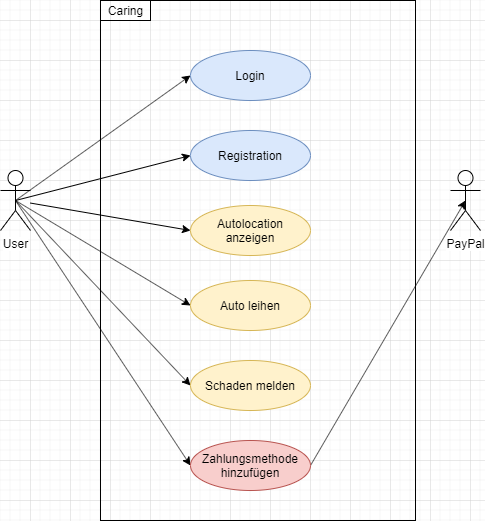

The diagram above was exported from draw.io. Its source (the exported page's mxGraphModel, read from the mxfile embedded in the PNG):
<mxGraphModel dx="657" dy="1219" grid="1" gridSize="10" guides="1" tooltips="1" connect="1" arrows="1" fold="1" page="1" pageScale="1" pageWidth="1920" pageHeight="1200" math="0" shadow="0">
  <root>
    <mxCell id="0" />
    <mxCell id="1" parent="0" />
    <mxCell id="2" value="" style="rounded=0;orthogonalLoop=1;jettySize=auto;html=1;entryX=0;entryY=0.5;entryDx=0;entryDy=0;" edge="1" source="8" target="10" parent="1">
      <mxGeometry relative="1" as="geometry">
        <mxPoint x="65" y="370" as="targetPoint" />
      </mxGeometry>
    </mxCell>
    <mxCell id="3" style="edgeStyle=none;rounded=0;orthogonalLoop=1;jettySize=auto;html=1;exitX=0.5;exitY=0.5;exitDx=0;exitDy=0;exitPerimeter=0;entryX=0;entryY=0.5;entryDx=0;entryDy=0;" edge="1" source="8" target="11" parent="1">
      <mxGeometry relative="1" as="geometry" />
    </mxCell>
    <mxCell id="4" style="edgeStyle=none;rounded=0;orthogonalLoop=1;jettySize=auto;html=1;exitX=0.5;exitY=0.5;exitDx=0;exitDy=0;exitPerimeter=0;entryX=0;entryY=0.5;entryDx=0;entryDy=0;" edge="1" source="8" target="12" parent="1">
      <mxGeometry relative="1" as="geometry" />
    </mxCell>
    <mxCell id="5" style="edgeStyle=none;rounded=0;orthogonalLoop=1;jettySize=auto;html=1;exitX=0.5;exitY=0.5;exitDx=0;exitDy=0;exitPerimeter=0;entryX=0;entryY=0.5;entryDx=0;entryDy=0;" edge="1" source="8" target="13" parent="1">
      <mxGeometry relative="1" as="geometry" />
    </mxCell>
    <mxCell id="6" style="edgeStyle=none;rounded=0;orthogonalLoop=1;jettySize=auto;html=1;exitX=0.5;exitY=0.5;exitDx=0;exitDy=0;exitPerimeter=0;entryX=0;entryY=0.5;entryDx=0;entryDy=0;" edge="1" source="8" target="14" parent="1">
      <mxGeometry relative="1" as="geometry" />
    </mxCell>
    <mxCell id="7" style="edgeStyle=none;rounded=0;orthogonalLoop=1;jettySize=auto;html=1;exitX=0.5;exitY=0.5;exitDx=0;exitDy=0;exitPerimeter=0;entryX=0;entryY=0.5;entryDx=0;entryDy=0;" edge="1" source="8" target="18" parent="1">
      <mxGeometry relative="1" as="geometry" />
    </mxCell>
    <mxCell id="8" value="User" style="shape=umlActor;verticalLabelPosition=bottom;labelBackgroundColor=#ffffff;verticalAlign=top;html=1;outlineConnect=0;" vertex="1" parent="1">
      <mxGeometry x="50" y="230" width="30" height="60" as="geometry" />
    </mxCell>
    <mxCell id="9" value="" style="rounded=0;whiteSpace=wrap;html=1;fillColor=none;" vertex="1" parent="1">
      <mxGeometry x="150" y="60" width="315" height="520" as="geometry" />
    </mxCell>
    <mxCell id="10" value="Autolocation anzeigen" style="ellipse;whiteSpace=wrap;html=1;fillColor=#fff2cc;strokeColor=#d6b656;" vertex="1" parent="1">
      <mxGeometry x="240" y="265" width="120" height="50" as="geometry" />
    </mxCell>
    <mxCell id="11" value="Login" style="ellipse;whiteSpace=wrap;html=1;fillColor=#dae8fc;strokeColor=#6c8ebf;" vertex="1" parent="1">
      <mxGeometry x="240" y="110" width="120" height="50" as="geometry" />
    </mxCell>
    <mxCell id="12" value="Registration" style="ellipse;whiteSpace=wrap;html=1;fillColor=#dae8fc;strokeColor=#6c8ebf;" vertex="1" parent="1">
      <mxGeometry x="240" y="190" width="120" height="50" as="geometry" />
    </mxCell>
    <mxCell id="13" value="Auto leihen" style="ellipse;whiteSpace=wrap;html=1;fillColor=#fff2cc;strokeColor=#d6b656;" vertex="1" parent="1">
      <mxGeometry x="240" y="340" width="120" height="50" as="geometry" />
    </mxCell>
    <mxCell id="14" value="Schaden melden" style="ellipse;whiteSpace=wrap;html=1;fillColor=#fff2cc;strokeColor=#d6b656;" vertex="1" parent="1">
      <mxGeometry x="240" y="420" width="120" height="50" as="geometry" />
    </mxCell>
    <mxCell id="15" value="Caring" style="text;html=1;align=center;verticalAlign=middle;resizable=0;points=[];autosize=1;" vertex="1" parent="1">
      <mxGeometry x="150" y="60" width="50" height="20" as="geometry" />
    </mxCell>
    <mxCell id="16" value="" style="rounded=0;whiteSpace=wrap;html=1;fillColor=none;" vertex="1" parent="1">
      <mxGeometry x="150" y="60" width="50" height="20" as="geometry" />
    </mxCell>
    <mxCell id="17" style="edgeStyle=none;rounded=0;orthogonalLoop=1;jettySize=auto;html=1;exitX=1;exitY=0.5;exitDx=0;exitDy=0;entryX=0.5;entryY=0.5;entryDx=0;entryDy=0;entryPerimeter=0;" edge="1" source="18" target="19" parent="1">
      <mxGeometry relative="1" as="geometry" />
    </mxCell>
    <mxCell id="18" value="Zahlungsmethode hinzufügen" style="ellipse;whiteSpace=wrap;html=1;fillColor=#f8cecc;strokeColor=#b85450;" vertex="1" parent="1">
      <mxGeometry x="240" y="500" width="120" height="50" as="geometry" />
    </mxCell>
    <mxCell id="19" value="PayPal" style="shape=umlActor;verticalLabelPosition=bottom;labelBackgroundColor=#ffffff;verticalAlign=top;html=1;outlineConnect=0;fillColor=none;" vertex="1" parent="1">
      <mxGeometry x="500" y="230" width="30" height="60" as="geometry" />
    </mxCell>
  </root>
</mxGraphModel>